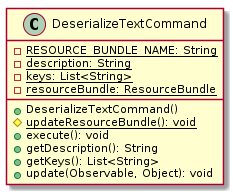

The diagram above was rendered by PlantUML. Its source (embedded in the PNG):
@startuml

    class DeserializeTextCommand {
        {static} -RESOURCE_BUNDLE_NAME: String
        {static} -description: String
        {static} -keys: List<String>
        {static} -resourceBundle: ResourceBundle
        +DeserializeTextCommand()
        {static} #updateResourceBundle(): void
        +execute(): void
        +getDescription(): String
        +getKeys(): List<String>
        +update(Observable, Object): void
    }

@enduml